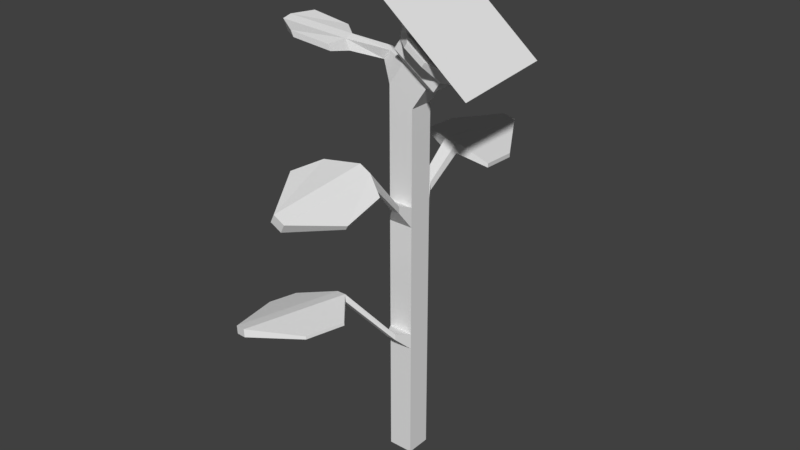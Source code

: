 # Source: sunflower.blend  (saved by Blender 3.1.7; exported with 4.5.12 LTS)
import bpy
from mathutils import Matrix  # noqa: F401  (used for matrix-valued properties, if any)

bpy.ops.wm.read_factory_settings(use_empty=True)
scene = bpy.context.scene
scene.name = 'Scene'

# ---- collections
col_collection_1 = bpy.data.collections.new('Collection 1'); scene.collection.children.link(col_collection_1)

# ---- materials (node trees are filled in below, after node groups)
mat_material = bpy.data.materials.new('Material')
mat_material.alpha_threshold = 0.0
mat_material.use_transparent_shadow = False
mat_material.roughness = 0.5
mat_material.line_color = (0.0, 0.0, 0.0, 1.0)

# ---- material node trees

# ---- world
world_world = bpy.data.worlds.new('World'); scene.world = world_world
world_world.color = (0.05088, 0.05088, 0.05088)
world_world.use_sun_shadow = False
world_world.sun_shadow_jitter_overblur = 0.0
world_world.cycles.sampling_method = 'MANUAL'

# ---- meshes
me_cube = bpy.data.meshes.new('Cube')
me_cube.from_pydata([(0.2823, 0.2823, -0.2823), (0.2823, -0.2823, -0.2823), (-0.2823, -0.2823, -0.2823), (-0.2823, 0.2823, -0.2823), (0.2823, 0.2823, 2.479), (0.2823, -0.2823, 2.479), (-0.2823, -0.2823, 2.479), (-0.2823, 0.2823, 2.479), (0.2823, 0.2823, 2.843), (0.2823, -0.2823, 2.843), (-0.2823, -0.2823, 2.843), (-0.2823, 0.2823, 2.843), (0.2823, 0.2823, 5.395), (0.2823, -0.2823, 5.395), (-0.2823, -0.2823, 5.395), (-0.2823, 0.2823, 5.395), (0.2823, 0.2823, 5.85), (0.2823, -0.2823, 5.85), (-0.2823, -0.2823, 5.85), (-0.2823, 0.2823, 5.85), (0.2823, 0.2823, 7.951), (0.2823, -0.2823, 7.951), (-0.2823, -0.2823, 8.337), (-0.2823, 0.2823, 8.337), (0.63, 0.2823, 8.459), (0.63, -0.2823, 8.459), (0.06534, -0.2823, 8.845), (0.06534, 0.2823, 8.845), (0.9453, 0.4736, 8.51), (0.9453, -0.4736, 8.51), (-0.001784, -0.4736, 9.158), (-0.001784, 0.4736, 9.158), (1.097, 0.4736, 8.732), (1.097, -0.4736, 8.732), (0.15, -0.4736, 9.38), (0.15, 0.4736, 9.38), (1.254, 0.4736, 8.962), (1.254, -0.4736, 8.962), (0.3074, -0.4736, 9.61), (0.3074, 0.4736, 9.61), (1.983, 1.381, 8.867), (2.061, -0.9761, 8.719), (-0.06751, -1.166, 10.62), (-0.1455, 1.191, 10.77), (0.8798, 0.9562, 9.204), (0.6538, 0.9562, 9.359), (0.9173, 0.9562, 9.259), (0.6913, 0.9562, 9.414), (1.614, 0.06219, 8.67), (1.614, -0.2716, 8.67), (1.669, 0.06219, 8.751), (1.669, -0.2716, 8.751), (0.9651, -0.8573, 9.104), (0.5518, -0.8573, 9.386), (1.034, -0.8573, 9.204), (0.6205, -0.8573, 9.487), (-0.03897, -0.1766, 9.768), (-0.03897, 0.2216, 9.768), (0.02718, -0.1766, 9.864), (0.02718, 0.2216, 9.864), (0.2356, -0.6147, 5.829), (0.0501, -0.6147, 5.829), (0.2356, -0.6147, 5.978), (0.0501, -0.6147, 5.978), (0.3054, -1.646, 6.944), (0.07146, -1.655, 7.08), (0.4153, -1.669, 7.131), (0.1814, -1.678, 7.267), (0.2501, -3.863, 6.708), (0.01617, -3.872, 6.844), (0.36, -3.886, 6.895), (0.1261, -3.894, 7.031), (0.7587, -1.847, 6.728), (0.8141, -1.859, 6.823), (0.8191, -2.804, 6.535), (0.8745, -2.815, 6.629), (-0.465, -1.985, 7.283), (-0.5106, -1.976, 7.206), (-0.6015, -2.735, 7.256), (-0.6471, -2.725, 7.178), (0.05786, 0.6127, 5.847), (-0.1779, 0.6127, 5.847), (0.05786, 0.6127, 6.037), (-0.1779, 0.6127, 6.037), (0.2137, 1.264, 6.509), (-0.09263, 1.264, 6.509), (0.2137, 1.264, 6.756), (-0.09263, 1.264, 6.756), (-0.0307, 3.673, 6.241), (-0.3315, 3.681, 6.298), (0.01579, 3.677, 6.483), (-0.285, 3.685, 6.541), (-0.7353, 1.531, 6.755), (-0.7353, 1.531, 6.66), (-0.8195, 2.461, 6.662), (-0.8195, 2.461, 6.566), (0.7087, 1.716, 6.165), (0.7087, 1.716, 6.26), (0.6252, 2.64, 6.072), (0.6252, 2.64, 6.167), (0.1521, -0.6411, 2.826), (-0.05674, -0.6411, 2.826), (0.1521, -0.6411, 2.96), (-0.05674, -0.6411, 2.96), (-0.4606, -1.486, 3.926), (-0.7113, -1.436, 3.883), (-0.4865, -1.474, 4.091), (-0.7372, -1.424, 4.048), (-0.9504, -3.834, 4.027), (-1.201, -3.783, 3.984), (-0.9763, -3.821, 4.192), (-1.227, -3.771, 4.149), (0.1242, -2.17, 3.921), (0.1143, -2.165, 3.984), (-0.06196, -3.062, 3.959), (-0.0718, -3.057, 4.022), (-1.515, -1.854, 3.855), (-1.522, -1.85, 3.899), (-1.647, -2.486, 3.882), (-1.654, -2.482, 3.926), (-0.5559, -0.1172, 8.742), (-0.5559, 0.1172, 8.742), (-0.4116, -0.1172, 8.953), (-0.4116, 0.1172, 8.953), (-0.9795, -0.6349, 8.951), (-1.009, -0.4051, 8.986), (-1.044, -0.6807, 9.194), (-1.073, -0.4509, 9.229), (-2.302, -0.9757, 9.172), (-2.331, -0.7458, 9.207), (-2.366, -1.021, 9.415), (-2.395, -0.7917, 9.45), (-1.054, -1.097, 9.043), (-1.091, -1.123, 9.182), (-1.787, -1.337, 9.228), (-1.824, -1.363, 9.367), (-1.438, -0.1616, 9.275), (-1.403, -0.1363, 9.141), (-2.229, -0.2757, 9.444), (-2.193, -0.2505, 9.31)], [], [(0, 1, 2, 3), (7, 6, 10, 11), (0, 4, 5, 1), (1, 5, 6, 2), (2, 6, 7, 3), (4, 0, 3, 7), (11, 10, 14, 15), (4, 7, 11, 8), (10, 6, 101, 103), (5, 4, 8, 9), (14, 13, 60, 61), (8, 11, 15, 12), (10, 9, 13, 14), (9, 8, 12, 13), (17, 16, 20, 21), (13, 12, 16, 17), (15, 14, 18, 19), (15, 19, 83, 81), (23, 22, 120, 121), (19, 18, 22, 23), (16, 19, 23, 20), (18, 17, 21, 22), (26, 25, 29, 30), (20, 23, 27, 24), (22, 21, 25, 26), (21, 20, 24, 25), (31, 30, 34, 35), (25, 24, 28, 29), (27, 26, 30, 31), (24, 27, 31, 28), (32, 35, 45, 44), (28, 31, 35, 32), (30, 29, 33, 34), (29, 28, 32, 33), (38, 37, 41, 42), (37, 38, 55, 54), (36, 37, 51, 50), (39, 35, 57, 59), (40, 43, 42, 41), (37, 36, 40, 41), (39, 38, 42, 43), (36, 39, 43, 40), (44, 45, 47, 46), (35, 39, 47, 45), (36, 32, 44, 46), (39, 36, 46, 47), (49, 48, 50, 51), (32, 36, 50, 48), (33, 32, 48, 49), (37, 33, 49, 51), (53, 52, 54, 55), (38, 34, 53, 55), (34, 33, 52, 53), (33, 37, 54, 52), (57, 56, 58, 59), (34, 38, 58, 56), (38, 39, 59, 58), (35, 34, 56, 57), (61, 60, 64, 65), (18, 14, 61, 63), (13, 17, 62, 60), (17, 18, 63, 62), (67, 65, 77, 76), (63, 61, 65, 67), (62, 63, 67, 66), (60, 62, 66, 64), (69, 68, 70, 71), (66, 67, 71, 70), (66, 70, 75, 73), (65, 64, 68, 69), (72, 73, 75, 74), (70, 68, 74, 75), (68, 64, 72, 74), (64, 66, 73, 72), (76, 77, 79, 78), (65, 69, 79, 77), (71, 67, 76, 78), (69, 71, 78, 79), (82, 80, 84, 86), (19, 16, 82, 83), (16, 12, 80, 82), (12, 15, 81, 80), (85, 87, 92, 93), (80, 81, 85, 84), (81, 83, 87, 85), (83, 82, 86, 87), (88, 89, 91, 90), (87, 86, 90, 91), (90, 86, 97, 99), (84, 85, 89, 88), (93, 92, 94, 95), (87, 91, 94, 92), (89, 85, 93, 95), (91, 89, 95, 94), (97, 96, 98, 99), (88, 90, 99, 98), (84, 88, 98, 96), (86, 84, 96, 97), (103, 101, 105, 107), (9, 10, 103, 102), (6, 5, 100, 101), (5, 9, 102, 100), (105, 104, 108, 109), (101, 100, 104, 105), (100, 102, 106, 104), (102, 103, 107, 106), (109, 108, 110, 111), (110, 108, 114, 115), (106, 107, 111, 110), (109, 111, 119, 118), (112, 113, 115, 114), (104, 106, 113, 112), (106, 110, 115, 113), (108, 104, 112, 114), (117, 116, 118, 119), (111, 107, 117, 119), (107, 105, 116, 117), (105, 109, 118, 116), (122, 123, 127, 126), (22, 26, 122, 120), (27, 23, 121, 123), (26, 27, 123, 122), (124, 126, 133, 132), (120, 122, 126, 124), (121, 120, 124, 125), (123, 121, 125, 127), (129, 128, 130, 131), (125, 124, 128, 129), (131, 127, 136, 138), (126, 127, 131, 130), (132, 133, 135, 134), (128, 124, 132, 134), (126, 130, 135, 133), (130, 128, 134, 135), (136, 137, 139, 138), (129, 131, 138, 139), (127, 125, 137, 136), (125, 129, 139, 137)])
_uv = me_cube.uv_layers.new(name='UVMap')
_uv.uv.foreach_set('vector', [0.2521, 0.8965, 0.2521, 0.9479, 0.206, 0.9492, 0.206, 0.8977, 0.1711, 0.5245, 0.1236, 0.5304, 0.119, 0.4978, 0.1665, 0.4919, 0.3754, 0.0, 0.374, 0.2487, 0.3255, 0.2497, 0.327, 0.0009685, 0.7866, 0.926, 0.7709, 0.6744, 0.8194, 0.6711, 0.835, 0.9227, 0.1585, 0.7776, 0.1236, 0.5304, 0.1711, 0.5245, 0.206, 0.7717, 0.7222, 0.5058, 0.7231, 0.2537, 0.7709, 0.2536, 0.77, 0.5056, 0.1665, 0.4919, 0.119, 0.4978, 0.08675, 0.2693, 0.1342, 0.2634, 0.7222, 0.5058, 0.77, 0.5056, 0.7699, 0.5389, 0.722, 0.539, 0.119, 0.4978, 0.1236, 0.5304, 0.09293, 0.4997, 0.09123, 0.4877, 0.3255, 0.2497, 0.374, 0.2487, 0.3738, 0.2815, 0.3254, 0.2825, 0.868, 0.3845, 0.9165, 0.3871, 0.9145, 0.4265, 0.8985, 0.4256, 0.722, 0.539, 0.7699, 0.5389, 0.769, 0.7718, 0.7212, 0.772, 0.879, 0.1518, 0.9275, 0.1543, 0.9165, 0.3871, 0.868, 0.3845, 0.3254, 0.2825, 0.3738, 0.2815, 0.3725, 0.5114, 0.324, 0.5124, 0.3238, 0.5534, 0.3722, 0.5524, 0.3712, 0.7416, 0.3227, 0.7426, 0.324, 0.5124, 0.3725, 0.5114, 0.3722, 0.5524, 0.3238, 0.5534, 0.1342, 0.2634, 0.08675, 0.2693, 0.081, 0.2286, 0.1285, 0.2227, 0.1342, 0.2634, 0.1285, 0.2227, 0.1557, 0.2009, 0.1581, 0.2179, 0.6797, 0.9999, 0.6322, 0.9878, 0.6558, 0.9569, 0.6755, 0.9619, 0.1285, 0.2227, 0.081, 0.2286, 0.04958, 0.005899, 0.09705, 0.0, 0.8184, 0.2536, 0.8661, 0.2573, 0.8488, 0.4836, 0.8038, 0.4448, 0.6744, 0.2536, 0.721, 0.2678, 0.6704, 0.4522, 0.6145, 0.4718, 0.631, 0.5252, 0.6869, 0.5055, 0.7138, 0.5185, 0.62, 0.5514, 0.8038, 0.4448, 0.8488, 0.4836, 0.8159, 0.5276, 0.7709, 0.4888, 0.6145, 0.4718, 0.6704, 0.4522, 0.6869, 0.5055, 0.631, 0.5252, 0.3227, 0.7426, 0.3712, 0.7416, 0.3754, 0.7926, 0.327, 0.7936, 0.3681, 0.8579, 0.2879, 0.8579, 0.2902, 0.8359, 0.3703, 0.8359, 0.2211, 0.8706, 0.2699, 0.8696, 0.2879, 0.8949, 0.206, 0.8965, 0.3539, 0.8853, 0.3061, 0.8853, 0.2879, 0.8579, 0.3681, 0.8579, 0.2699, 0.8696, 0.2699, 0.8092, 0.2879, 0.7936, 0.2879, 0.8949, 0.5751, 0.4971, 0.5751, 0.5984, 0.5317, 0.5552, 0.5317, 0.531, 0.3643, 0.8853, 0.3643, 0.9881, 0.3411, 0.9886, 0.3411, 0.8858, 0.62, 0.5514, 0.7138, 0.5185, 0.721, 0.5418, 0.6272, 0.5747, 0.2733, 0.8965, 0.2733, 0.982, 0.2521, 0.9836, 0.2521, 0.898, 0.4276, 0.3211, 0.4217, 0.4222, 0.3754, 0.4971, 0.3754, 0.2556, 0.8797, 0.1037, 0.8797, 0.0, 0.9129, 0.03067, 0.9129, 0.07593, 0.1905, 0.8639, 0.1905, 0.9504, 0.1501, 0.9319, 0.1501, 0.9014, 0.8797, 0.1191, 0.8988, 0.1037, 0.8988, 0.1404, 0.8907, 0.1468, 0.3754, 0.2536, 0.3754, 0.001853, 0.5802, 0.0, 0.5802, 0.2517, 0.4217, 0.4222, 0.5036, 0.4259, 0.5803, 0.4951, 0.3754, 0.4971, 0.835, 0.9348, 0.8398, 0.8506, 0.9264, 0.784, 0.9264, 0.9925, 0.5036, 0.4259, 0.5095, 0.3248, 0.5803, 0.2536, 0.5803, 0.4951, 0.7018, 0.804, 0.7034, 0.7795, 0.7092, 0.7798, 0.7075, 0.8043, 0.4591, 0.9556, 0.4373, 0.9556, 0.4443, 0.9034, 0.4495, 0.9034, 0.7037, 0.8527, 0.6797, 0.8514, 0.7018, 0.804, 0.7075, 0.8043, 0.5736, 0.5984, 0.5736, 0.7021, 0.5317, 0.6624, 0.5317, 0.6376, 0.6351, 0.2502, 0.6351, 0.2201, 0.6428, 0.2195, 0.6428, 0.2497, 0.6797, 0.8514, 0.7037, 0.8527, 0.7092, 0.9017, 0.7007, 0.9013, 0.1942, 0.7776, 0.1942, 0.8639, 0.1501, 0.8271, 0.1501, 0.7967, 0.8258, 0.244, 0.8018, 0.2465, 0.8174, 0.2049, 0.8258, 0.2041, 0.8692, 0.04615, 0.8653, 0.000913, 0.8758, 0.0, 0.8797, 0.04524, 0.8738, 0.07959, 0.8497, 0.08168, 0.8692, 0.04615, 0.8797, 0.04524, 0.7527, 0.8764, 0.7527, 0.9776, 0.721, 0.9556, 0.721, 0.9114, 0.7705, 0.9311, 0.7527, 0.9174, 0.7627, 0.8764, 0.7705, 0.8823, 0.3445, 0.8032, 0.3107, 0.8032, 0.3117, 0.7936, 0.3454, 0.7936, 0.8497, 0.08168, 0.8738, 0.07959, 0.8797, 0.1163, 0.8696, 0.1172, 0.2879, 0.9718, 0.2879, 0.8853, 0.3194, 0.9082, 0.3194, 0.9446, 0.3703, 0.8359, 0.2902, 0.8359, 0.3107, 0.8032, 0.3445, 0.8032, 0.8985, 0.4256, 0.9145, 0.4265, 0.9275, 0.5285, 0.9069, 0.5398, 0.8661, 0.426, 0.868, 0.3845, 0.8985, 0.4256, 0.8979, 0.4393, 0.324, 0.5124, 0.3238, 0.5534, 0.2946, 0.5648, 0.2947, 0.5513, 0.8018, 0.2041, 0.8018, 0.2503, 0.7731, 0.2284, 0.7731, 0.2132, 0.4754, 0.9592, 0.4591, 0.949, 0.4686, 0.9034, 0.4754, 0.9076, 0.2048, 0.9297, 0.197, 0.9404, 0.1942, 0.792, 0.2048, 0.7776, 0.9199, 0.004622, 0.935, 0.0, 0.935, 0.1195, 0.9129, 0.1133, 0.2947, 0.5513, 0.2946, 0.5648, 0.206, 0.6731, 0.2066, 0.6546, 0.6017, 0.2441, 0.6017, 0.2196, 0.6206, 0.2195, 0.6206, 0.244, 0.8097, 0.2013, 0.7864, 0.2041, 0.7634, 0.00279, 0.7867, 0.0, 0.8097, 0.2013, 0.7867, 0.0, 0.8497, 0.08908, 0.8497, 0.1775, 0.6531, 0.5747, 0.676, 0.5773, 0.6542, 0.7795, 0.6313, 0.7769, 0.5228, 0.4971, 0.5317, 0.4976, 0.5162, 0.5827, 0.5073, 0.5823, 0.5317, 0.6868, 0.5141, 0.6859, 0.5073, 0.5823, 0.5162, 0.5827, 0.6542, 0.7795, 0.676, 0.5773, 0.7168, 0.6015, 0.7168, 0.6904, 0.8448, 0.2524, 0.8258, 0.2524, 0.8298, 0.2041, 0.8394, 0.2041, 0.5452, 0.7021, 0.5523, 0.7032, 0.5454, 0.7723, 0.5383, 0.7712, 0.6531, 0.5747, 0.6313, 0.7769, 0.5803, 0.6643, 0.5987, 0.5975, 0.7634, 0.00279, 0.7864, 0.2041, 0.7322, 0.1837, 0.7133, 0.1174, 0.5523, 0.8629, 0.5351, 0.8603, 0.5383, 0.7712, 0.5454, 0.7723, 0.9838, 0.1534, 1.0, 0.1518, 0.9485, 0.2184, 0.9275, 0.2206, 0.7731, 0.2041, 0.7731, 0.2503, 0.7443, 0.2246, 0.7443, 0.2052, 0.721, 0.8135, 0.7212, 0.772, 0.7462, 0.8141, 0.7461, 0.8314, 0.7212, 0.772, 0.769, 0.7718, 0.7662, 0.814, 0.7462, 0.8141, 0.4373, 0.9648, 0.4159, 0.9648, 0.4159, 0.9034, 0.4242, 0.9034, 0.7462, 0.8141, 0.7662, 0.814, 0.7709, 0.8763, 0.745, 0.8764, 0.1581, 0.2179, 0.1557, 0.2009, 0.2028, 0.1285, 0.206, 0.1506, 0.6797, 0.9017, 0.7, 0.9017, 0.706, 0.9678, 0.6797, 0.9678, 0.6017, 0.2195, 0.6017, 0.247, 0.5802, 0.2471, 0.5802, 0.2196, 0.4245, 0.4979, 0.4483, 0.4971, 0.4511, 0.7171, 0.4255, 0.7187, 0.4511, 0.7171, 0.4483, 0.4971, 0.5073, 0.5359, 0.5073, 0.6202, 0.6326, 0.0, 0.6577, 0.0007251, 0.6602, 0.2195, 0.634, 0.2177, 0.5736, 0.9046, 0.5655, 0.906, 0.5639, 0.8239, 0.5719, 0.8225, 0.4245, 0.4979, 0.4255, 0.7187, 0.3754, 0.6088, 0.3754, 0.5238, 0.6602, 0.2195, 0.6577, 0.0007251, 0.7133, 0.02763, 0.7133, 0.1118, 0.5523, 0.7046, 0.5736, 0.7021, 0.5719, 0.8225, 0.5639, 0.8239, 0.9682, 0.2642, 0.9763, 0.2633, 0.995, 0.344, 0.987, 0.3449, 1.0, 0.4282, 0.9788, 0.4314, 0.987, 0.3449, 0.995, 0.344, 0.6326, 0.0, 0.634, 0.2177, 0.5802, 0.1208, 0.5802, 0.03731, 0.9275, 0.2206, 0.9485, 0.2184, 0.9763, 0.2633, 0.9682, 0.2642, 0.09123, 0.4877, 0.09293, 0.4997, 0.001479, 0.423, 0.0, 0.4085, 0.7133, 0.2503, 0.7133, 0.2041, 0.7443, 0.2176, 0.7443, 0.2348, 0.8194, 0.6711, 0.7709, 0.6744, 0.776, 0.6425, 0.7939, 0.6413, 0.3255, 0.2497, 0.3254, 0.2825, 0.2928, 0.2918, 0.2929, 0.2796, 0.5198, 0.8902, 0.5048, 0.9034, 0.3754, 0.7319, 0.3905, 0.7187, 0.7939, 0.6413, 0.776, 0.6425, 0.8127, 0.5398, 0.835, 0.5422, 0.2929, 0.2796, 0.2928, 0.2918, 0.2126, 0.3855, 0.2119, 0.3711, 0.3251, 0.8853, 0.3411, 0.8931, 0.3411, 1.0, 0.3194, 0.9937, 0.6206, 0.2432, 0.6206, 0.2196, 0.6351, 0.2195, 0.6351, 0.2432, 0.9614, 0.9486, 0.9476, 0.9488, 0.9557, 0.8672, 0.9609, 0.8671, 0.02218, 0.9617, 0.007374, 0.9502, 0.1353, 0.7776, 0.1501, 0.789, 0.9347, 0.542, 0.9484, 0.5398, 0.9404, 0.6495, 0.9367, 0.6501, 0.9561, 0.7841, 0.9614, 0.784, 0.9609, 0.8671, 0.9557, 0.8672, 0.8497, 0.1222, 0.8634, 0.1172, 0.8634, 0.1853, 0.8582, 0.1872, 0.02218, 0.9617, 0.1501, 0.789, 0.1493, 0.8961, 0.1007, 0.9617, 0.3754, 0.7319, 0.5048, 0.9034, 0.4295, 0.9034, 0.3804, 0.8382, 0.9484, 0.7079, 0.9447, 0.7085, 0.9367, 0.6501, 0.9404, 0.6495, 0.1353, 0.7776, 0.007374, 0.9502, 0.0, 0.8802, 0.03445, 0.8337, 0.8497, 0.1872, 0.8643, 0.1872, 0.858, 0.2505, 0.8541, 0.2505, 0.5198, 0.8902, 0.3905, 0.7187, 0.4972, 0.7659, 0.532, 0.8121, 0.9107, 0.5907, 0.9304, 0.5856, 0.8971, 0.6614, 0.8769, 0.6626, 0.6145, 0.4718, 0.631, 0.5252, 0.5871, 0.5222, 0.5803, 0.5, 0.8159, 0.5276, 0.8488, 0.4836, 0.8661, 0.5216, 0.8524, 0.5398, 0.8871, 0.552, 0.9347, 0.5398, 0.9304, 0.5856, 0.9107, 0.5907, 0.946, 0.4804, 0.9276, 0.4708, 0.937, 0.4314, 0.9475, 0.4369, 0.9475, 0.5347, 0.9275, 0.5319, 0.9276, 0.4708, 0.946, 0.4804, 0.6755, 0.9619, 0.6558, 0.9569, 0.6221, 0.9043, 0.6423, 0.9058, 0.4159, 0.97, 0.3961, 0.973, 0.3978, 0.9146, 0.4159, 0.9034, 0.3961, 0.9511, 0.3961, 0.9711, 0.3754, 0.974, 0.3754, 0.954, 0.6423, 0.9058, 0.6221, 0.9043, 0.6188, 0.7795, 0.6391, 0.7809, 0.8943, 0.7828, 0.8971, 0.6614, 0.9285, 0.686, 0.9347, 0.7581, 0.8769, 0.6626, 0.8971, 0.6614, 0.8943, 0.7828, 0.874, 0.784, 0.9476, 0.9065, 0.936, 0.9022, 0.9264, 0.8374, 0.938, 0.8416, 0.6188, 0.7795, 0.6221, 0.9043, 0.5856, 0.8856, 0.5803, 0.8135, 0.8769, 0.6626, 0.874, 0.784, 0.835, 0.7462, 0.8403, 0.6754, 0.9272, 0.784, 0.9476, 0.7915, 0.938, 0.8416, 0.9264, 0.8374, 0.5384, 0.9114, 0.5489, 0.9057, 0.5523, 0.9754, 0.5418, 0.9812, 0.3961, 0.9511, 0.3754, 0.954, 0.3806, 0.905, 0.3921, 0.9034, 0.5333, 0.8733, 0.5523, 0.8629, 0.5489, 0.9057, 0.5384, 0.9114, 0.6423, 0.9058, 0.6391, 0.7809, 0.6797, 0.8002, 0.6736, 0.874])
me_cube.materials.append(mat_material)
me_cube.use_remesh_preserve_volume = False
me_cube.use_remesh_preserve_attributes = False
me_cube.use_mirror_vertex_groups = False
me_cube.update()

# ---- objects
ob_cube = bpy.data.objects.new('Cube', me_cube)

# ---- transforms, parenting, visibility, modifiers, constraints
ob_cube.location = (0.0, 0.0, 0.0)
ob_cube.lock_rotations_4d = False
ob_cube.empty_display_type = 'ARROWS'
ob_cube.lineart.crease_threshold = 0.0

# ---- collection membership
col_collection_1.objects.link(ob_cube)

# ---- scene / render settings (as saved in the file)
scene.frame_start = 1; scene.frame_end = 250; scene.frame_set(1)
scene.render.engine = 'BLENDER_EEVEE_NEXT'
scene.render.resolution_percentage = 50
scene.render.dither_intensity = 0.0
scene.cycles.use_denoising = False
scene.cycles.samples = 128
scene.cycles.sampling_pattern = 'TABULATED_SOBOL'
scene.cycles.use_adaptive_sampling = False
scene.cycles.use_light_tree = False
scene.cycles.blur_glossy = 0.0
scene.cycles.sample_clamp_indirect = 0.0
scene.view_settings.view_transform = 'Standard'
bpy.context.view_layer.update()

# ---- added for rendering (the .blend has no active camera and no usable light): camera, sun
cam_auto = bpy.data.cameras.new('AutoCamera')
cam_auto.lens = 50.0
cam_auto.sensor_width = 36.0
cam_auto.clip_end = 1000.0
ob_auto_camera = bpy.data.objects.new('AutoCamera', cam_auto)
scene.collection.objects.link(ob_auto_camera)
ob_auto_camera.location = (12.9004, -15.7858, 15.6983)
ob_auto_camera.rotation_euler = (1.09748, -7.21219e-08, 0.694738)
scene.camera = ob_auto_camera
light_auto_sun = bpy.data.lights.new('AutoSun', 'SUN')
light_auto_sun.energy = 3.0
light_auto_sun.angle = 0.0523599
ob_auto_sun = bpy.data.objects.new('AutoSun', light_auto_sun)
scene.collection.objects.link(ob_auto_sun)
ob_auto_sun.rotation_euler = (0.872665, 0.174533, 0.523599)
bpy.context.view_layer.update()
